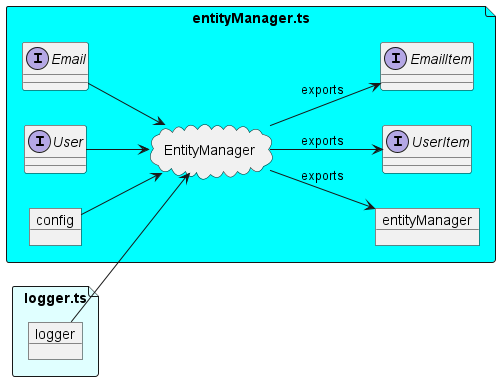

The diagram above was rendered by PlantUML. Its source (embedded in the PNG):
@startuml entityManager

allowmixing

left to right direction

file "logger.ts" as loggerTs #LightCyan {
    object logger
}

file "entityManager.ts" as entityManagerTs #Cyan {
    interface Email
    interface User
    object config
    cloud EntityManager

    Email --> EntityManager
    User --> EntityManager
    config --> EntityManager
    logger --> EntityManager

    interface EmailItem
    interface UserItem
    object entityManager

    EntityManager --> EmailItem: exports
    EntityManager --> UserItem: exports
    EntityManager --> entityManager: exports

    UserItem -[hidden] EmailItem
    entityManager -[hidden] UserItem
}

@enduml